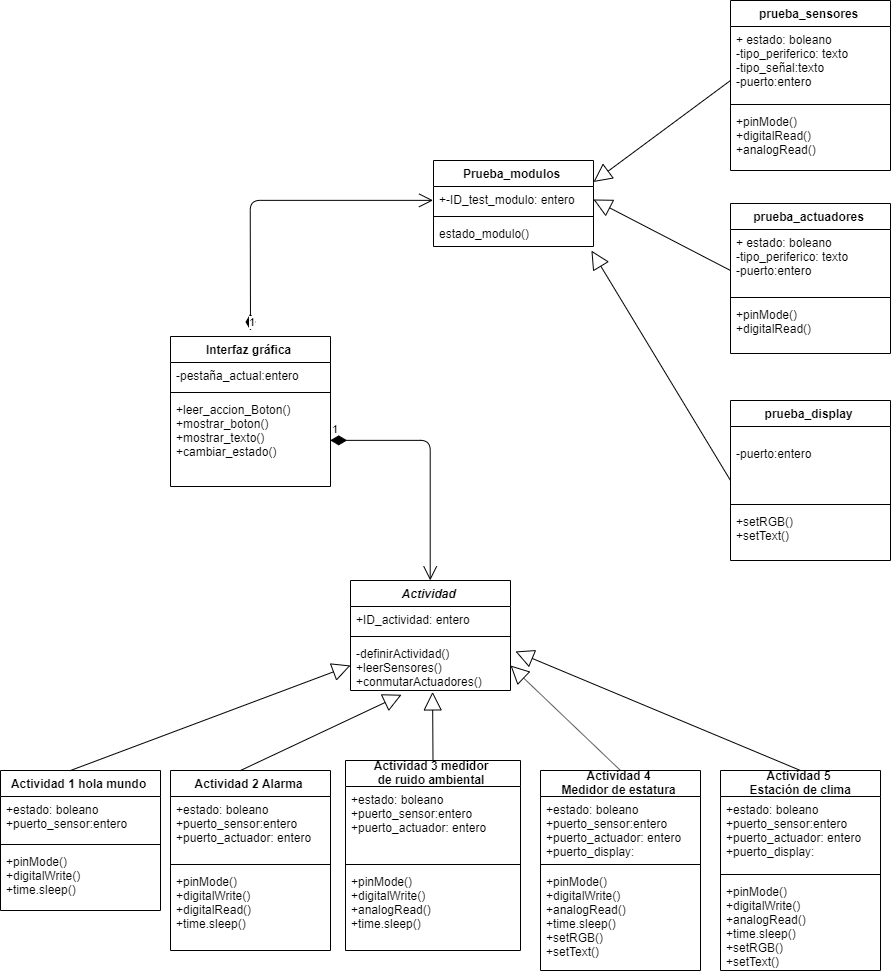

The diagram above was exported from draw.io. Its source (the exported page's mxGraphModel, read from the mxfile embedded in the PNG):
<mxGraphModel dx="2966" dy="1643" grid="1" gridSize="10" guides="1" tooltips="1" connect="1" arrows="1" fold="1" page="1" pageScale="1" pageWidth="827" pageHeight="1169" math="0" shadow="0">
  <root>
    <mxCell id="0" />
    <mxCell id="1" parent="0" />
    <mxCell id="9fflu7bf8ACBflmKEIhS-1" value="Actividad" style="swimlane;fontStyle=3;align=center;verticalAlign=top;childLayout=stackLayout;horizontal=1;startSize=26;horizontalStack=0;resizeParent=1;resizeParentMax=0;resizeLast=0;collapsible=1;marginBottom=0;" vertex="1" parent="1">
      <mxGeometry x="580" y="740" width="160" height="110" as="geometry" />
    </mxCell>
    <mxCell id="9fflu7bf8ACBflmKEIhS-2" value="+ID_actividad: entero" style="text;strokeColor=none;fillColor=none;align=left;verticalAlign=top;spacingLeft=4;spacingRight=4;overflow=hidden;rotatable=0;points=[[0,0.5],[1,0.5]];portConstraint=eastwest;" vertex="1" parent="9fflu7bf8ACBflmKEIhS-1">
      <mxGeometry y="26" width="160" height="26" as="geometry" />
    </mxCell>
    <mxCell id="9fflu7bf8ACBflmKEIhS-3" value="" style="line;strokeWidth=1;fillColor=none;align=left;verticalAlign=middle;spacingTop=-1;spacingLeft=3;spacingRight=3;rotatable=0;labelPosition=right;points=[];portConstraint=eastwest;" vertex="1" parent="9fflu7bf8ACBflmKEIhS-1">
      <mxGeometry y="52" width="160" height="8" as="geometry" />
    </mxCell>
    <mxCell id="9fflu7bf8ACBflmKEIhS-4" value="-definirActividad()&#10;+leerSensores()&#10;+conmutarActuadores()" style="text;strokeColor=none;fillColor=none;align=left;verticalAlign=top;spacingLeft=4;spacingRight=4;overflow=hidden;rotatable=0;points=[[0,0.5],[1,0.5]];portConstraint=eastwest;" vertex="1" parent="9fflu7bf8ACBflmKEIhS-1">
      <mxGeometry y="60" width="160" height="50" as="geometry" />
    </mxCell>
    <mxCell id="9fflu7bf8ACBflmKEIhS-5" value="Actividad 1 hola mundo" style="swimlane;fontStyle=1;align=center;verticalAlign=top;childLayout=stackLayout;horizontal=1;startSize=26;horizontalStack=0;resizeParent=1;resizeParentMax=0;resizeLast=0;collapsible=1;marginBottom=0;" vertex="1" parent="1">
      <mxGeometry x="230" y="930" width="160" height="140" as="geometry" />
    </mxCell>
    <mxCell id="9fflu7bf8ACBflmKEIhS-29" value="" style="endArrow=block;endSize=16;endFill=0;html=1;entryX=0;entryY=0.5;entryDx=0;entryDy=0;" edge="1" parent="9fflu7bf8ACBflmKEIhS-5" target="9fflu7bf8ACBflmKEIhS-4">
      <mxGeometry width="160" relative="1" as="geometry">
        <mxPoint x="70" as="sourcePoint" />
        <mxPoint x="230" as="targetPoint" />
      </mxGeometry>
    </mxCell>
    <mxCell id="9fflu7bf8ACBflmKEIhS-6" value="+estado: boleano&#10;+puerto_sensor:entero" style="text;strokeColor=none;fillColor=none;align=left;verticalAlign=top;spacingLeft=4;spacingRight=4;overflow=hidden;rotatable=0;points=[[0,0.5],[1,0.5]];portConstraint=eastwest;" vertex="1" parent="9fflu7bf8ACBflmKEIhS-5">
      <mxGeometry y="26" width="160" height="44" as="geometry" />
    </mxCell>
    <mxCell id="9fflu7bf8ACBflmKEIhS-7" value="" style="line;strokeWidth=1;fillColor=none;align=left;verticalAlign=middle;spacingTop=-1;spacingLeft=3;spacingRight=3;rotatable=0;labelPosition=right;points=[];portConstraint=eastwest;" vertex="1" parent="9fflu7bf8ACBflmKEIhS-5">
      <mxGeometry y="70" width="160" height="8" as="geometry" />
    </mxCell>
    <mxCell id="9fflu7bf8ACBflmKEIhS-8" value="+pinMode()&#10;+digitalWrite()&#10;+time.sleep()" style="text;strokeColor=none;fillColor=none;align=left;verticalAlign=top;spacingLeft=4;spacingRight=4;overflow=hidden;rotatable=0;points=[[0,0.5],[1,0.5]];portConstraint=eastwest;" vertex="1" parent="9fflu7bf8ACBflmKEIhS-5">
      <mxGeometry y="78" width="160" height="62" as="geometry" />
    </mxCell>
    <mxCell id="9fflu7bf8ACBflmKEIhS-9" value="Actividad 2 Alarma" style="swimlane;fontStyle=1;align=center;verticalAlign=top;childLayout=stackLayout;horizontal=1;startSize=26;horizontalStack=0;resizeParent=1;resizeParentMax=0;resizeLast=0;collapsible=1;marginBottom=0;" vertex="1" parent="1">
      <mxGeometry x="400" y="930" width="160" height="180" as="geometry" />
    </mxCell>
    <mxCell id="9fflu7bf8ACBflmKEIhS-30" value="" style="endArrow=block;endSize=16;endFill=0;html=1;entryX=0.319;entryY=1.085;entryDx=0;entryDy=0;entryPerimeter=0;" edge="1" parent="9fflu7bf8ACBflmKEIhS-9" target="9fflu7bf8ACBflmKEIhS-4">
      <mxGeometry width="160" relative="1" as="geometry">
        <mxPoint x="70" as="sourcePoint" />
        <mxPoint x="230" as="targetPoint" />
      </mxGeometry>
    </mxCell>
    <mxCell id="9fflu7bf8ACBflmKEIhS-10" value="+estado: boleano&#10;+puerto_sensor:entero&#10;+puerto_actuador: entero" style="text;strokeColor=none;fillColor=none;align=left;verticalAlign=top;spacingLeft=4;spacingRight=4;overflow=hidden;rotatable=0;points=[[0,0.5],[1,0.5]];portConstraint=eastwest;" vertex="1" parent="9fflu7bf8ACBflmKEIhS-9">
      <mxGeometry y="26" width="160" height="64" as="geometry" />
    </mxCell>
    <mxCell id="9fflu7bf8ACBflmKEIhS-11" value="" style="line;strokeWidth=1;fillColor=none;align=left;verticalAlign=middle;spacingTop=-1;spacingLeft=3;spacingRight=3;rotatable=0;labelPosition=right;points=[];portConstraint=eastwest;" vertex="1" parent="9fflu7bf8ACBflmKEIhS-9">
      <mxGeometry y="90" width="160" height="8" as="geometry" />
    </mxCell>
    <mxCell id="9fflu7bf8ACBflmKEIhS-12" value="+pinMode()&#10;+digitalWrite()&#10;+digitalRead()&#10;+time.sleep()" style="text;strokeColor=none;fillColor=none;align=left;verticalAlign=top;spacingLeft=4;spacingRight=4;overflow=hidden;rotatable=0;points=[[0,0.5],[1,0.5]];portConstraint=eastwest;" vertex="1" parent="9fflu7bf8ACBflmKEIhS-9">
      <mxGeometry y="98" width="160" height="82" as="geometry" />
    </mxCell>
    <mxCell id="9fflu7bf8ACBflmKEIhS-13" value="Actividad 3 medidor &#10;de ruido ambiental" style="swimlane;fontStyle=1;align=center;verticalAlign=middle;childLayout=stackLayout;horizontal=1;startSize=26;horizontalStack=0;resizeParent=1;resizeParentMax=0;resizeLast=0;collapsible=1;marginBottom=0;" vertex="1" parent="1">
      <mxGeometry x="575" y="920" width="175" height="190" as="geometry" />
    </mxCell>
    <mxCell id="9fflu7bf8ACBflmKEIhS-14" value="+estado: boleano&#10;+puerto_sensor:entero&#10;+puerto_actuador: entero" style="text;strokeColor=none;fillColor=none;align=left;verticalAlign=top;spacingLeft=4;spacingRight=4;overflow=hidden;rotatable=0;points=[[0,0.5],[1,0.5]];portConstraint=eastwest;" vertex="1" parent="9fflu7bf8ACBflmKEIhS-13">
      <mxGeometry y="26" width="175" height="74" as="geometry" />
    </mxCell>
    <mxCell id="9fflu7bf8ACBflmKEIhS-15" value="" style="line;strokeWidth=1;fillColor=none;align=left;verticalAlign=middle;spacingTop=-1;spacingLeft=3;spacingRight=3;rotatable=0;labelPosition=right;points=[];portConstraint=eastwest;" vertex="1" parent="9fflu7bf8ACBflmKEIhS-13">
      <mxGeometry y="100" width="175" height="8" as="geometry" />
    </mxCell>
    <mxCell id="9fflu7bf8ACBflmKEIhS-16" value="+pinMode()&#10;+digitalWrite()&#10;+analogRead()&#10;+time.sleep()" style="text;strokeColor=none;fillColor=none;align=left;verticalAlign=top;spacingLeft=4;spacingRight=4;overflow=hidden;rotatable=0;points=[[0,0.5],[1,0.5]];portConstraint=eastwest;" vertex="1" parent="9fflu7bf8ACBflmKEIhS-13">
      <mxGeometry y="108" width="175" height="82" as="geometry" />
    </mxCell>
    <mxCell id="9fflu7bf8ACBflmKEIhS-17" value="Actividad 4&#10;Medidor de estatura" style="swimlane;fontStyle=1;align=center;verticalAlign=middle;childLayout=stackLayout;horizontal=1;startSize=26;horizontalStack=0;resizeParent=1;resizeParentMax=0;resizeLast=0;collapsible=1;marginBottom=0;" vertex="1" parent="1">
      <mxGeometry x="770" y="930" width="160" height="200" as="geometry" />
    </mxCell>
    <mxCell id="9fflu7bf8ACBflmKEIhS-18" value="+estado: boleano&#10;+puerto_sensor:entero&#10;+puerto_actuador: entero&#10;+puerto_display:" style="text;strokeColor=none;fillColor=none;align=left;verticalAlign=top;spacingLeft=4;spacingRight=4;overflow=hidden;rotatable=0;points=[[0,0.5],[1,0.5]];portConstraint=eastwest;" vertex="1" parent="9fflu7bf8ACBflmKEIhS-17">
      <mxGeometry y="26" width="160" height="64" as="geometry" />
    </mxCell>
    <mxCell id="9fflu7bf8ACBflmKEIhS-19" value="" style="line;strokeWidth=1;fillColor=none;align=left;verticalAlign=middle;spacingTop=-1;spacingLeft=3;spacingRight=3;rotatable=0;labelPosition=right;points=[];portConstraint=eastwest;" vertex="1" parent="9fflu7bf8ACBflmKEIhS-17">
      <mxGeometry y="90" width="160" height="8" as="geometry" />
    </mxCell>
    <mxCell id="9fflu7bf8ACBflmKEIhS-20" value="+pinMode()&#10;+digitalWrite()&#10;+analogRead()&#10;+time.sleep()&#10;+setRGB()&#10;+setText()" style="text;strokeColor=none;fillColor=none;align=left;verticalAlign=top;spacingLeft=4;spacingRight=4;overflow=hidden;rotatable=0;points=[[0,0.5],[1,0.5]];portConstraint=eastwest;" vertex="1" parent="9fflu7bf8ACBflmKEIhS-17">
      <mxGeometry y="98" width="160" height="102" as="geometry" />
    </mxCell>
    <mxCell id="9fflu7bf8ACBflmKEIhS-21" value="Actividad 5&#10; Estación de clima" style="swimlane;fontStyle=1;align=center;verticalAlign=middle;childLayout=stackLayout;horizontal=1;startSize=26;horizontalStack=0;resizeParent=1;resizeParentMax=0;resizeLast=0;collapsible=1;marginBottom=0;" vertex="1" parent="1">
      <mxGeometry x="950" y="930" width="160" height="200" as="geometry" />
    </mxCell>
    <mxCell id="9fflu7bf8ACBflmKEIhS-22" value="+estado: boleano&#10;+puerto_sensor:entero&#10;+puerto_actuador: entero&#10;+puerto_display:" style="text;strokeColor=none;fillColor=none;align=left;verticalAlign=top;spacingLeft=4;spacingRight=4;overflow=hidden;rotatable=0;points=[[0,0.5],[1,0.5]];portConstraint=eastwest;" vertex="1" parent="9fflu7bf8ACBflmKEIhS-21">
      <mxGeometry y="26" width="160" height="74" as="geometry" />
    </mxCell>
    <mxCell id="9fflu7bf8ACBflmKEIhS-23" value="" style="line;strokeWidth=1;fillColor=none;align=left;verticalAlign=middle;spacingTop=-1;spacingLeft=3;spacingRight=3;rotatable=0;labelPosition=right;points=[];portConstraint=eastwest;" vertex="1" parent="9fflu7bf8ACBflmKEIhS-21">
      <mxGeometry y="100" width="160" height="8" as="geometry" />
    </mxCell>
    <mxCell id="9fflu7bf8ACBflmKEIhS-24" value="+pinMode()&#10;+digitalWrite()&#10;+analogRead()&#10;+time.sleep()&#10;+setRGB()&#10;+setText()" style="text;strokeColor=none;fillColor=none;align=left;verticalAlign=top;spacingLeft=4;spacingRight=4;overflow=hidden;rotatable=0;points=[[0,0.5],[1,0.5]];portConstraint=eastwest;" vertex="1" parent="9fflu7bf8ACBflmKEIhS-21">
      <mxGeometry y="108" width="160" height="92" as="geometry" />
    </mxCell>
    <mxCell id="9fflu7bf8ACBflmKEIhS-31" value="" style="endArrow=block;endSize=16;endFill=0;html=1;entryX=0.513;entryY=1.028;entryDx=0;entryDy=0;entryPerimeter=0;exitX=0.5;exitY=0;exitDx=0;exitDy=0;" edge="1" parent="1" source="9fflu7bf8ACBflmKEIhS-13" target="9fflu7bf8ACBflmKEIhS-4">
      <mxGeometry width="160" relative="1" as="geometry">
        <mxPoint x="662.5" y="910" as="sourcePoint" />
        <mxPoint x="822.5" y="910" as="targetPoint" />
      </mxGeometry>
    </mxCell>
    <mxCell id="9fflu7bf8ACBflmKEIhS-33" value="" style="endArrow=block;endSize=16;endFill=0;html=1;entryX=1;entryY=0.5;entryDx=0;entryDy=0;exitX=0.5;exitY=0;exitDx=0;exitDy=0;" edge="1" parent="1" source="9fflu7bf8ACBflmKEIhS-17" target="9fflu7bf8ACBflmKEIhS-4">
      <mxGeometry width="160" relative="1" as="geometry">
        <mxPoint x="230" y="1150" as="sourcePoint" />
        <mxPoint x="390" y="1150" as="targetPoint" />
      </mxGeometry>
    </mxCell>
    <mxCell id="9fflu7bf8ACBflmKEIhS-34" value="" style="endArrow=block;endSize=16;endFill=0;html=1;exitX=0.5;exitY=0;exitDx=0;exitDy=0;entryX=1.031;entryY=0.219;entryDx=0;entryDy=0;entryPerimeter=0;" edge="1" parent="1" source="9fflu7bf8ACBflmKEIhS-21" target="9fflu7bf8ACBflmKEIhS-4">
      <mxGeometry width="160" relative="1" as="geometry">
        <mxPoint x="1010" y="910" as="sourcePoint" />
        <mxPoint x="1170" y="910" as="targetPoint" />
      </mxGeometry>
    </mxCell>
    <mxCell id="9fflu7bf8ACBflmKEIhS-36" value="Prueba_modulos" style="swimlane;fontStyle=1;align=center;verticalAlign=top;childLayout=stackLayout;horizontal=1;startSize=26;horizontalStack=0;resizeParent=1;resizeParentMax=0;resizeLast=0;collapsible=1;marginBottom=0;" vertex="1" parent="1">
      <mxGeometry x="663" y="320" width="160" height="86" as="geometry" />
    </mxCell>
    <mxCell id="9fflu7bf8ACBflmKEIhS-37" value="+-ID_test_modulo: entero" style="text;strokeColor=none;fillColor=none;align=left;verticalAlign=top;spacingLeft=4;spacingRight=4;overflow=hidden;rotatable=0;points=[[0,0.5],[1,0.5]];portConstraint=eastwest;" vertex="1" parent="9fflu7bf8ACBflmKEIhS-36">
      <mxGeometry y="26" width="160" height="26" as="geometry" />
    </mxCell>
    <mxCell id="9fflu7bf8ACBflmKEIhS-38" value="" style="line;strokeWidth=1;fillColor=none;align=left;verticalAlign=middle;spacingTop=-1;spacingLeft=3;spacingRight=3;rotatable=0;labelPosition=right;points=[];portConstraint=eastwest;" vertex="1" parent="9fflu7bf8ACBflmKEIhS-36">
      <mxGeometry y="52" width="160" height="8" as="geometry" />
    </mxCell>
    <mxCell id="9fflu7bf8ACBflmKEIhS-39" value="estado_modulo()" style="text;strokeColor=none;fillColor=none;align=left;verticalAlign=top;spacingLeft=4;spacingRight=4;overflow=hidden;rotatable=0;points=[[0,0.5],[1,0.5]];portConstraint=eastwest;" vertex="1" parent="9fflu7bf8ACBflmKEIhS-36">
      <mxGeometry y="60" width="160" height="26" as="geometry" />
    </mxCell>
    <mxCell id="9fflu7bf8ACBflmKEIhS-40" value="prueba_sensores" style="swimlane;fontStyle=1;align=center;verticalAlign=top;childLayout=stackLayout;horizontal=1;startSize=26;horizontalStack=0;resizeParent=1;resizeParentMax=0;resizeLast=0;collapsible=1;marginBottom=0;" vertex="1" parent="1">
      <mxGeometry x="960" y="160" width="160" height="170" as="geometry" />
    </mxCell>
    <mxCell id="9fflu7bf8ACBflmKEIhS-41" value="+ estado: boleano&#10;-tipo_periferico: texto&#10;-tipo_señal:texto&#10;-puerto:entero" style="text;strokeColor=none;fillColor=none;align=left;verticalAlign=top;spacingLeft=4;spacingRight=4;overflow=hidden;rotatable=0;points=[[0,0.5],[1,0.5]];portConstraint=eastwest;" vertex="1" parent="9fflu7bf8ACBflmKEIhS-40">
      <mxGeometry y="26" width="160" height="74" as="geometry" />
    </mxCell>
    <mxCell id="9fflu7bf8ACBflmKEIhS-59" value="" style="endArrow=block;endSize=16;endFill=0;html=1;entryX=1;entryY=0.25;entryDx=0;entryDy=0;" edge="1" parent="9fflu7bf8ACBflmKEIhS-40" target="9fflu7bf8ACBflmKEIhS-36">
      <mxGeometry width="160" relative="1" as="geometry">
        <mxPoint y="80" as="sourcePoint" />
        <mxPoint x="160" y="80" as="targetPoint" />
      </mxGeometry>
    </mxCell>
    <mxCell id="9fflu7bf8ACBflmKEIhS-42" value="" style="line;strokeWidth=1;fillColor=none;align=left;verticalAlign=middle;spacingTop=-1;spacingLeft=3;spacingRight=3;rotatable=0;labelPosition=right;points=[];portConstraint=eastwest;" vertex="1" parent="9fflu7bf8ACBflmKEIhS-40">
      <mxGeometry y="100" width="160" height="8" as="geometry" />
    </mxCell>
    <mxCell id="9fflu7bf8ACBflmKEIhS-43" value="+pinMode()&#10;+digitalRead()&#10;+analogRead()&#10;" style="text;strokeColor=none;fillColor=none;align=left;verticalAlign=top;spacingLeft=4;spacingRight=4;overflow=hidden;rotatable=0;points=[[0,0.5],[1,0.5]];portConstraint=eastwest;" vertex="1" parent="9fflu7bf8ACBflmKEIhS-40">
      <mxGeometry y="108" width="160" height="62" as="geometry" />
    </mxCell>
    <mxCell id="9fflu7bf8ACBflmKEIhS-44" value="prueba_display" style="swimlane;fontStyle=1;align=center;verticalAlign=top;childLayout=stackLayout;horizontal=1;startSize=26;horizontalStack=0;resizeParent=1;resizeParentMax=0;resizeLast=0;collapsible=1;marginBottom=0;" vertex="1" parent="1">
      <mxGeometry x="960" y="560" width="160" height="160" as="geometry" />
    </mxCell>
    <mxCell id="9fflu7bf8ACBflmKEIhS-45" value="&#10;-puerto:entero" style="text;strokeColor=none;fillColor=none;align=left;verticalAlign=top;spacingLeft=4;spacingRight=4;overflow=hidden;rotatable=0;points=[[0,0.5],[1,0.5]];portConstraint=eastwest;" vertex="1" parent="9fflu7bf8ACBflmKEIhS-44">
      <mxGeometry y="26" width="160" height="74" as="geometry" />
    </mxCell>
    <mxCell id="9fflu7bf8ACBflmKEIhS-57" value="" style="endArrow=block;endSize=16;endFill=0;html=1;entryX=0.987;entryY=1.159;entryDx=0;entryDy=0;entryPerimeter=0;" edge="1" parent="9fflu7bf8ACBflmKEIhS-44" target="9fflu7bf8ACBflmKEIhS-39">
      <mxGeometry x="0.0089" y="12" width="160" relative="1" as="geometry">
        <mxPoint y="80" as="sourcePoint" />
        <mxPoint x="160" y="80" as="targetPoint" />
        <mxPoint x="1" as="offset" />
      </mxGeometry>
    </mxCell>
    <mxCell id="9fflu7bf8ACBflmKEIhS-46" value="" style="line;strokeWidth=1;fillColor=none;align=left;verticalAlign=middle;spacingTop=-1;spacingLeft=3;spacingRight=3;rotatable=0;labelPosition=right;points=[];portConstraint=eastwest;" vertex="1" parent="9fflu7bf8ACBflmKEIhS-44">
      <mxGeometry y="100" width="160" height="8" as="geometry" />
    </mxCell>
    <mxCell id="9fflu7bf8ACBflmKEIhS-47" value="+setRGB()&#10;+setText()" style="text;strokeColor=none;fillColor=none;align=left;verticalAlign=top;spacingLeft=4;spacingRight=4;overflow=hidden;rotatable=0;points=[[0,0.5],[1,0.5]];portConstraint=eastwest;" vertex="1" parent="9fflu7bf8ACBflmKEIhS-44">
      <mxGeometry y="108" width="160" height="52" as="geometry" />
    </mxCell>
    <mxCell id="9fflu7bf8ACBflmKEIhS-48" value="prueba_actuadores" style="swimlane;fontStyle=1;align=center;verticalAlign=top;childLayout=stackLayout;horizontal=1;startSize=26;horizontalStack=0;resizeParent=1;resizeParentMax=0;resizeLast=0;collapsible=1;marginBottom=0;" vertex="1" parent="1">
      <mxGeometry x="960" y="363" width="160" height="150" as="geometry" />
    </mxCell>
    <mxCell id="9fflu7bf8ACBflmKEIhS-49" value="+ estado: boleano&#10;-tipo_periferico: texto&#10;-puerto:entero" style="text;strokeColor=none;fillColor=none;align=left;verticalAlign=top;spacingLeft=4;spacingRight=4;overflow=hidden;rotatable=0;points=[[0,0.5],[1,0.5]];portConstraint=eastwest;" vertex="1" parent="9fflu7bf8ACBflmKEIhS-48">
      <mxGeometry y="26" width="160" height="64" as="geometry" />
    </mxCell>
    <mxCell id="9fflu7bf8ACBflmKEIhS-58" value="" style="endArrow=block;endSize=16;endFill=0;html=1;entryX=1;entryY=0.5;entryDx=0;entryDy=0;" edge="1" parent="9fflu7bf8ACBflmKEIhS-48" target="9fflu7bf8ACBflmKEIhS-37">
      <mxGeometry width="160" relative="1" as="geometry">
        <mxPoint y="67" as="sourcePoint" />
        <mxPoint x="160" y="67" as="targetPoint" />
      </mxGeometry>
    </mxCell>
    <mxCell id="9fflu7bf8ACBflmKEIhS-50" value="" style="line;strokeWidth=1;fillColor=none;align=left;verticalAlign=middle;spacingTop=-1;spacingLeft=3;spacingRight=3;rotatable=0;labelPosition=right;points=[];portConstraint=eastwest;" vertex="1" parent="9fflu7bf8ACBflmKEIhS-48">
      <mxGeometry y="90" width="160" height="8" as="geometry" />
    </mxCell>
    <mxCell id="9fflu7bf8ACBflmKEIhS-51" value="+pinMode()&#10;+digitalRead()&#10;" style="text;strokeColor=none;fillColor=none;align=left;verticalAlign=top;spacingLeft=4;spacingRight=4;overflow=hidden;rotatable=0;points=[[0,0.5],[1,0.5]];portConstraint=eastwest;" vertex="1" parent="9fflu7bf8ACBflmKEIhS-48">
      <mxGeometry y="98" width="160" height="52" as="geometry" />
    </mxCell>
    <mxCell id="9fflu7bf8ACBflmKEIhS-60" value="Interfaz gráfica" style="swimlane;fontStyle=1;align=center;verticalAlign=top;childLayout=stackLayout;horizontal=1;startSize=26;horizontalStack=0;resizeParent=1;resizeParentMax=0;resizeLast=0;collapsible=1;marginBottom=0;" vertex="1" parent="1">
      <mxGeometry x="400" y="496" width="160" height="150" as="geometry" />
    </mxCell>
    <mxCell id="9fflu7bf8ACBflmKEIhS-61" value="-pestaña_actual:entero" style="text;strokeColor=none;fillColor=none;align=left;verticalAlign=top;spacingLeft=4;spacingRight=4;overflow=hidden;rotatable=0;points=[[0,0.5],[1,0.5]];portConstraint=eastwest;" vertex="1" parent="9fflu7bf8ACBflmKEIhS-60">
      <mxGeometry y="26" width="160" height="26" as="geometry" />
    </mxCell>
    <mxCell id="9fflu7bf8ACBflmKEIhS-62" value="" style="line;strokeWidth=1;fillColor=none;align=left;verticalAlign=middle;spacingTop=-1;spacingLeft=3;spacingRight=3;rotatable=0;labelPosition=right;points=[];portConstraint=eastwest;" vertex="1" parent="9fflu7bf8ACBflmKEIhS-60">
      <mxGeometry y="52" width="160" height="8" as="geometry" />
    </mxCell>
    <mxCell id="9fflu7bf8ACBflmKEIhS-63" value="+leer_accion_Boton()&#10;+mostrar_boton()&#10;+mostrar_texto()&#10;+cambiar_estado()&#10;" style="text;strokeColor=none;fillColor=none;align=left;verticalAlign=top;spacingLeft=4;spacingRight=4;overflow=hidden;rotatable=0;points=[[0,0.5],[1,0.5]];portConstraint=eastwest;" vertex="1" parent="9fflu7bf8ACBflmKEIhS-60">
      <mxGeometry y="60" width="160" height="90" as="geometry" />
    </mxCell>
    <mxCell id="9fflu7bf8ACBflmKEIhS-64" value="1" style="endArrow=open;html=1;endSize=12;startArrow=diamondThin;startSize=14;startFill=1;edgeStyle=orthogonalEdgeStyle;align=left;verticalAlign=bottom;entryX=0;entryY=0.5;entryDx=0;entryDy=0;" edge="1" parent="9fflu7bf8ACBflmKEIhS-60" target="9fflu7bf8ACBflmKEIhS-37">
      <mxGeometry x="-1" y="3" relative="1" as="geometry">
        <mxPoint x="80" y="-6" as="sourcePoint" />
        <mxPoint x="240" y="-6" as="targetPoint" />
      </mxGeometry>
    </mxCell>
    <mxCell id="9fflu7bf8ACBflmKEIhS-65" value="1" style="endArrow=open;html=1;endSize=12;startArrow=diamondThin;startSize=14;startFill=1;edgeStyle=orthogonalEdgeStyle;align=left;verticalAlign=bottom;exitX=1;exitY=0.5;exitDx=0;exitDy=0;entryX=0.5;entryY=0;entryDx=0;entryDy=0;" edge="1" parent="1" source="9fflu7bf8ACBflmKEIhS-63" target="9fflu7bf8ACBflmKEIhS-1">
      <mxGeometry x="-1" y="3" relative="1" as="geometry">
        <mxPoint x="640" y="660" as="sourcePoint" />
        <mxPoint x="800" y="660" as="targetPoint" />
      </mxGeometry>
    </mxCell>
  </root>
</mxGraphModel>